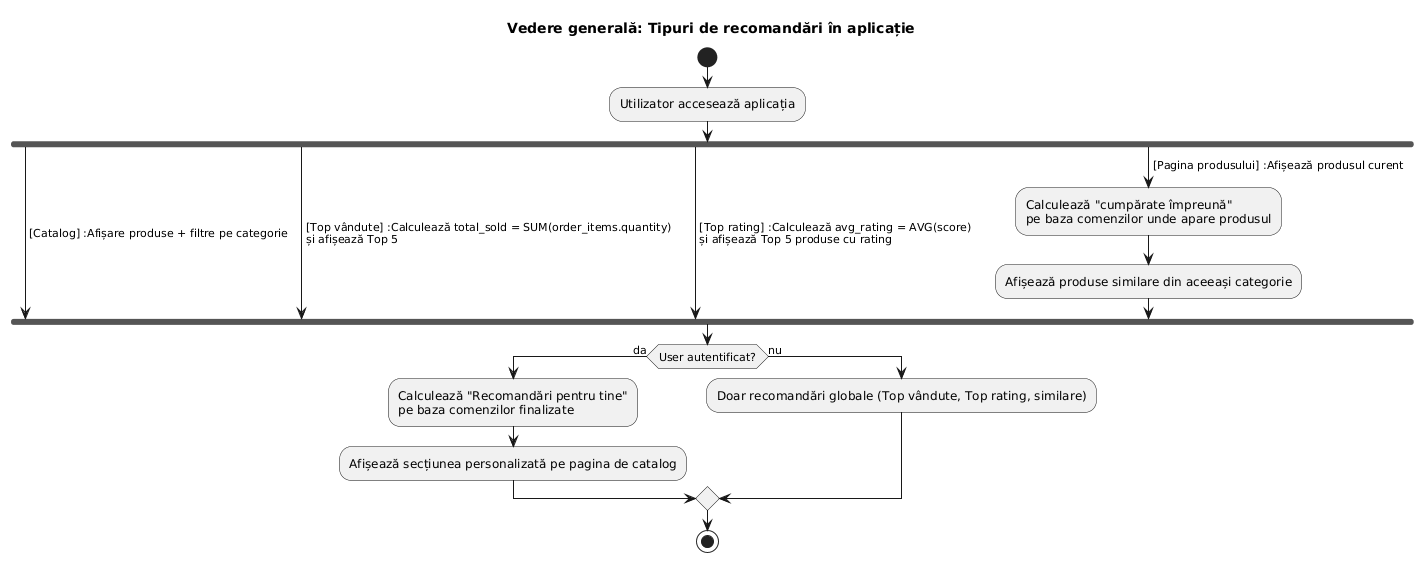

The diagram above was rendered by PlantUML. Its source (embedded in the PNG):
@startuml
title Vedere generală: Tipuri de recomandări în aplicație

start

:Utilizator accesează aplicația;

fork
    -> [Catalog] :Afișare produse + filtre pe categorie;
fork again
    -> [Top vândute] :Calculează total_sold = SUM(order_items.quantity)\nși afișează Top 5;
fork again
    -> [Top rating] :Calculează avg_rating = AVG(score)\nși afișează Top 5 produse cu rating;
fork again
    -> [Pagina produsului] :Afișează produsul curent;
    :Calculează "cumpărate împreună"\npe baza comenzilor unde apare produsul;
    :Afișează produse similare din aceeași categorie;
end fork

if (User autentificat?) then (da)
    :Calculează "Recomandări pentru tine"\npe baza comenzilor finalizate;
    :Afișează secțiunea personalizată pe pagina de catalog;
else (nu)
    :Doar recomandări globale (Top vândute, Top rating, similare);
endif

stop
@enduml